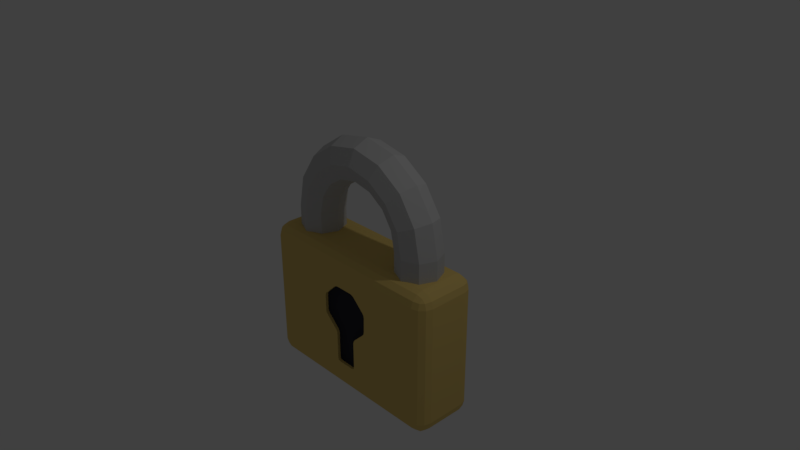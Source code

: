 # Source: Padlock.blend  (saved by Blender 2.79.0; exported with 4.5.12 LTS)
import bpy
from mathutils import Matrix  # noqa: F401  (used for matrix-valued properties, if any)

bpy.ops.wm.read_factory_settings(use_empty=True)
scene = bpy.context.scene
scene.name = 'Scene'

# ---- collections
col_collection_1 = bpy.data.collections.new('Collection 1'); scene.collection.children.link(col_collection_1)

# ---- materials (node trees are filled in below, after node groups)
mat_material_001 = bpy.data.materials.new('Material.001')
mat_material_001.alpha_threshold = 0.0
mat_material_001.use_transparent_shadow = False
mat_material_001.diffuse_color = (0.8, 0.5821, 0.1805, 1.0)
mat_material_001.roughness = 0.5
mat_material_001.specular_intensity = 1.0
mat_material_002 = bpy.data.materials.new('Material.002')
mat_material_002.alpha_threshold = 0.0
mat_material_002.use_transparent_shadow = False
mat_material_002.diffuse_color = (0.565, 0.565, 0.565, 1.0)
mat_material_002.roughness = 0.5
mat_material_002.specular_intensity = 1.0
mat_material_003 = bpy.data.materials.new('Material.003')
mat_material_003.alpha_threshold = 0.0
mat_material_003.use_transparent_shadow = False
mat_material_003.diffuse_color = (0.03631, 0.03631, 0.05, 1.0)
mat_material_003.roughness = 0.5
mat_material_003.specular_intensity = 0.0
mat_material_004 = bpy.data.materials.new('Material.004')
mat_material_004.alpha_threshold = 0.0
mat_material_004.use_transparent_shadow = False
mat_material_004.diffuse_color = (0.2846, 0.2333, 0.1135, 1.0)
mat_material_004.roughness = 0.5
mat_material_004.specular_intensity = 0.0

# ---- material node trees

# ---- world
world_world = bpy.data.worlds.new('World'); scene.world = world_world
world_world.color = (0.05088, 0.05088, 0.05088)
world_world.use_sun_shadow = False
world_world.sun_shadow_jitter_overblur = 0.0
world_world.cycles.sampling_method = 'MANUAL'

# ---- cameras
cam_camera = bpy.data.cameras.new('Camera')
cam_camera.clip_end = 100.0
cam_camera.lens = 35.0
cam_camera.sensor_width = 32.0
cam_camera.sensor_height = 18.0
cam_camera.ortho_scale = 7.314
cam_camera.dof.focus_distance = 0.0
cam_camera.dof.aperture_fstop = 128.0

# ---- lights
light_lamp = bpy.data.lights.new('Lamp', 'POINT')
light_lamp.transmission_factor = 0.0
light_lamp.cutoff_distance = 30.0
light_lamp.energy = 100.0
light_lamp.shadow_buffer_clip_start = 1.001
light_lamp.shadow_soft_size = 0.1
light_lamp.shadow_maximum_resolution = 0.006
light_lamp.use_absolute_resolution = True

# ---- meshes
me_cube = bpy.data.meshes.new('Cube')
me_cube.from_pydata([(0.3595, -0.4121, -0.8751), (0.349, -0.3721, -0.83), (0.3895, -0.4121, -0.8076), (0.354, -0.3838, -0.8608), (0.3742, -0.389, -0.8413), (0.3752, -0.3838, -0.8131), (0.3827, -0.4121, -0.845), (0.3946, -0.4121, -0.603), (0.3552, -0.3721, -0.5798), (0.3667, -0.4121, -0.5355), (0.3809, -0.3838, -0.5971), (0.3807, -0.389, -0.5692), (0.3611, -0.3838, -0.5494), (0.389, -0.4121, -0.5658), (0.204, -0.4121, -0.3808), (0.1591, -0.3721, -0.3932), (0.1351, -0.4121, -0.3532), (0.1873, -0.3838, -0.381), (0.1706, -0.3869, -0.3644), (0.1471, -0.3838, -0.3649), (0.1719, -0.4121, -0.3613), (-0.1074, -0.4121, -0.3532), (-0.1313, -0.3721, -0.3932), (-0.1762, -0.4121, -0.3809), (-0.1193, -0.3838, -0.3649), (-0.1428, -0.3869, -0.3645), (-0.1595, -0.3838, -0.3811), (-0.1441, -0.4121, -0.3613), (0.1751, -0.4121, -1.09), (0.1351, -0.3721, -1.033), (0.2041, -0.4121, -1.023), (0.1634, -0.3838, -1.062), (0.1742, -0.3869, -1.05), (0.1753, -0.3838, -1.034), (0.1836, -0.4121, -1.054), (0.1351, -0.4121, -1.509), (0.1351, -0.3721, -1.469), (0.1751, -0.4121, -1.469), (0.1351, -0.3838, -1.497), (0.1582, -0.389, -1.492), (0.1634, -0.3838, -1.469), (0.1634, -0.4121, -1.497), (-0.1074, -0.4121, -1.509), (-0.1474, -0.4121, -1.469), (-0.1074, -0.3721, -1.469), (-0.1357, -0.4121, -1.497), (-0.1305, -0.389, -1.492), (-0.1357, -0.3838, -1.469), (-0.1074, -0.3838, -1.497), (-0.1474, -0.4121, -1.09), (-0.1766, -0.4121, -1.023), (-0.1074, -0.3721, -1.033), (-0.156, -0.4121, -1.054), (-0.1466, -0.3869, -1.05), (-0.1477, -0.3838, -1.034), (-0.1357, -0.3838, -1.062), (-0.3359, -0.4121, -0.8748), (-0.3652, -0.4121, -0.8076), (-0.3252, -0.3721, -0.8302), (-0.3588, -0.4121, -0.8448), (-0.3505, -0.389, -0.8412), (-0.3512, -0.3838, -0.8133), (-0.3306, -0.3838, -0.8608), (-0.3652, -0.4121, -0.603), (-0.3364, -0.4121, -0.5353), (-0.3252, -0.3721, -0.58), (-0.3591, -0.4121, -0.5657), (-0.3506, -0.389, -0.5692), (-0.3308, -0.3838, -0.5494), (-0.3511, -0.3838, -0.5973), (1.22, 1.34e-07, 0.3774), (1.131, -0.2153, 0.3776), (0.9154, -0.3042, 0.3782), (0.7004, -0.2149, 0.3787), (0.6115, 1.33e-07, 0.3789), (0.7004, 0.2149, 0.3787), (0.9154, 0.3042, 0.3782), (1.131, 0.2153, 0.3776), (1.127, 1.185e-07, 0.844), (1.045, -0.2154, 0.8098), (0.8456, -0.3042, 0.7274), (0.6471, -0.2147, 0.6451), (0.5652, 1.167e-07, 0.6112), (0.6471, 0.2147, 0.6451), (0.8456, 0.3042, 0.7274), (1.045, 0.2154, 0.8098), (0.8633, 1.177e-07, 1.239), (0.8001, -0.2154, 1.176), (0.6478, -0.3042, 1.023), (0.4959, -0.2147, 0.8715), (0.4332, 1.184e-07, 0.8088), (0.4959, 0.2147, 0.8715), (0.6478, 0.3042, 1.023), (0.8001, 0.2154, 1.176), (0.4684, 1.183e-07, 1.503), (0.4342, -0.2154, 1.42), (0.3518, -0.3042, 1.221), (0.2696, -0.2147, 1.023), (0.2356, 1.145e-07, 0.9408), (0.2696, 0.2147, 1.023), (0.3518, 0.3042, 1.221), (0.4342, 0.2154, 1.42), (0.002577, 1.168e-07, 1.596), (0.002577, -0.2154, 1.506), (0.002577, -0.3042, 1.291), (0.002577, -0.2147, 1.076), (0.002577, 1.108e-07, 0.9871), (0.002577, 0.2147, 1.076), (0.002577, 0.3042, 1.291), (0.002577, 0.2154, 1.506), (-0.4633, 1.176e-07, 1.503), (-0.4291, -0.2154, 1.42), (-0.3466, -0.3042, 1.221), (-0.2644, -0.2147, 1.023), (-0.2305, 1.154e-07, 0.9408), (-0.2644, 0.2147, 1.023), (-0.3466, 0.3042, 1.221), (-0.4291, 0.2154, 1.42), (-0.8582, 1.174e-07, 1.239), (-0.795, -0.2154, 1.176), (-0.6426, -0.3042, 1.023), (-0.4907, -0.2147, 0.8715), (-0.428, 1.178e-07, 0.8088), (-0.4907, 0.2147, 0.8715), (-0.6426, 0.3042, 1.023), (-0.795, 0.2154, 1.176), (-1.122, 1.174e-07, 0.844), (-1.04, -0.2154, 0.8098), (-0.8404, -0.3042, 0.7274), (-0.642, -0.2147, 0.6451), (-0.56, 1.183e-07, 0.6112), (-0.642, 0.2147, 0.6451), (-0.8404, 0.3042, 0.7274), (-1.04, 0.2154, 0.8098), (-1.215, 1.304e-07, 0.3774), (-1.126, -0.2153, 0.3776), (-0.9102, -0.3042, 0.3782), (-0.6953, -0.2149, 0.3787), (-0.6063, 1.343e-07, 0.3789), (-0.6953, 0.2149, 0.3787), (-0.9102, 0.3042, 0.3782), (-1.126, 0.2153, 0.3776), (-1.126, 0.2151, -0.1061), (-0.9105, 0.3042, -0.1061), (-0.6954, 0.2151, -0.1061), (-0.6064, 1.335e-07, -0.1062), (-0.6954, -0.2151, -0.1061), (-0.9105, -0.3042, -0.1061), (-1.126, -0.2151, -0.1061), (-1.215, 1.284e-07, -0.1061), (1.131, 0.2151, -0.1061), (0.9157, 0.3042, -0.1061), (0.7006, 0.2151, -0.1061), (0.6115, 1.335e-07, -0.1062), (0.7006, -0.2151, -0.1061), (0.9157, -0.3042, -0.1061), (1.131, -0.2151, -0.1061), (1.22, 1.335e-07, -0.1061), (-1.246, -0.2715, -1.925), (-1.246, -0.4526, -1.744), (-1.427, -0.2715, -1.744), (-1.246, -0.3619, -1.901), (-1.336, -0.2715, -1.901), (-1.332, -0.3581, -1.878), (-1.336, -0.4284, -1.744), (-1.246, -0.4284, -1.835), (-1.332, -0.4049, -1.831), (-1.403, -0.2715, -1.835), (-1.403, -0.3619, -1.744), (-1.379, -0.3581, -1.831), (-1.246, -0.4526, -0.07432), (-1.246, -0.2715, 0.1068), (-1.427, -0.2715, -0.07432), (-1.246, -0.4284, 0.0161), (-1.336, -0.4284, -0.07432), (-1.332, -0.4049, 0.01228), (-1.336, -0.2715, 0.08257), (-1.246, -0.3619, 0.08257), (-1.332, -0.3581, 0.05907), (-1.403, -0.3619, -0.07432), (-1.403, -0.2715, 0.0161), (-1.379, -0.3581, 0.01228), (-1.246, 0.2715, -1.925), (-1.427, 0.2715, -1.744), (-1.246, 0.4526, -1.744), (-1.336, 0.2715, -1.901), (-1.246, 0.3619, -1.901), (-1.332, 0.3581, -1.878), (-1.403, 0.3619, -1.744), (-1.403, 0.2715, -1.835), (-1.379, 0.3581, -1.831), (-1.246, 0.4284, -1.835), (-1.336, 0.4284, -1.744), (-1.332, 0.4049, -1.831), (-1.246, 0.2715, 0.1068), (-1.246, 0.4526, -0.07432), (-1.427, 0.2715, -0.07432), (-1.246, 0.3619, 0.08257), (-1.336, 0.2715, 0.08257), (-1.332, 0.3581, 0.05907), (-1.336, 0.4284, -0.07432), (-1.246, 0.4284, 0.0161), (-1.332, 0.4049, 0.01228), (-1.403, 0.2715, 0.0161), (-1.403, 0.3619, -0.07432), (-1.379, 0.3581, 0.01228), (1.246, -0.2715, -1.925), (1.427, -0.2715, -1.744), (1.246, -0.4526, -1.744), (1.336, -0.2715, -1.901), (1.246, -0.3619, -1.901), (1.332, -0.3581, -1.878), (1.403, -0.3619, -1.744), (1.403, -0.2715, -1.835), (1.379, -0.3581, -1.831), (1.246, -0.4284, -1.835), (1.336, -0.4284, -1.744), (1.332, -0.4049, -1.831), (1.246, -0.2715, 0.1068), (1.246, -0.4526, -0.07432), (1.427, -0.2715, -0.07432), (1.246, -0.3619, 0.08257), (1.336, -0.2715, 0.08257), (1.332, -0.3581, 0.05907), (1.336, -0.4284, -0.07432), (1.246, -0.4284, 0.0161), (1.332, -0.4049, 0.01228), (1.403, -0.2715, 0.0161), (1.403, -0.3619, -0.07432), (1.379, -0.3581, 0.01228), (1.246, 0.2715, -1.925), (1.246, 0.4526, -1.744), (1.427, 0.2715, -1.744), (1.246, 0.3619, -1.901), (1.336, 0.2715, -1.901), (1.332, 0.3581, -1.878), (1.336, 0.4284, -1.744), (1.246, 0.4284, -1.835), (1.332, 0.4049, -1.831), (1.403, 0.2715, -1.835), (1.403, 0.3619, -1.744), (1.379, 0.3581, -1.831), (1.246, 0.2715, 0.1068), (1.427, 0.2715, -0.07432), (1.246, 0.4526, -0.07432), (1.336, 0.2715, 0.08257), (1.246, 0.3619, 0.08257), (1.332, 0.3581, 0.05907), (1.403, 0.3619, -0.07432), (1.403, 0.2715, 0.0161), (1.379, 0.3581, 0.01228), (1.246, 0.4284, 0.0161), (1.336, 0.4284, -0.07432), (1.332, 0.4049, 0.01228), (0.1751, -0.4526, -1.09), (0.1836, -0.4526, -1.054), (-0.1474, -0.4526, -1.09), (-0.156, -0.4526, -1.054), (-0.1474, -0.4526, -1.469), (0.1751, -0.4526, -1.469), (0.1634, -0.4526, -1.497), (-0.1357, -0.4526, -1.497), (0.1351, -0.4526, -1.509), (-0.1074, -0.4526, -1.509), (0.3827, -0.4526, -0.845), (0.3595, -0.4526, -0.8751), (0.2041, -0.4526, -1.023), (-0.3359, -0.4526, -0.8748), (-0.1766, -0.4526, -1.023), (-0.3588, -0.4526, -0.8448), (0.3946, -0.4526, -0.603), (0.389, -0.4526, -0.5658), (0.3895, -0.4526, -0.8076), (-0.3591, -0.4526, -0.5657), (-0.3652, -0.4526, -0.603), (-0.3652, -0.4526, -0.8076), (0.3667, -0.4526, -0.5355), (0.204, -0.4526, -0.3808), (-0.1762, -0.4526, -0.3809), (-0.3364, -0.4526, -0.5353), (-0.1441, -0.4526, -0.3613), (0.1719, -0.4526, -0.3613), (-0.1074, -0.4526, -0.3532), (0.1351, -0.4526, -0.3532)], [], [(58, 51, 44, 36, 29, 1, 8, 15, 22, 65), (0, 6, 4, 3), (1, 3, 4, 5), (2, 5, 4, 6), (7, 13, 11, 10), (8, 10, 11, 12), (9, 12, 11, 13), (14, 20, 18, 17), (15, 17, 18, 19), (16, 19, 18, 20), (21, 27, 25, 24), (22, 24, 25, 26), (23, 26, 25, 27), (28, 34, 32, 31), (29, 31, 32, 33), (30, 33, 32, 34), (35, 41, 39, 38), (36, 38, 39, 40), (37, 40, 39, 41), (42, 48, 46, 45), (43, 45, 46, 47), (44, 47, 46, 48), (49, 55, 53, 52), (50, 52, 53, 54), (51, 54, 53, 55), (56, 62, 60, 59), (57, 59, 60, 61), (58, 61, 60, 62), (63, 69, 67, 66), (64, 66, 67, 68), (65, 68, 67, 69), (35, 38, 48, 42), (38, 36, 44, 48), (28, 31, 40, 37), (31, 29, 36, 40), (0, 3, 33, 30), (3, 1, 29, 33), (7, 10, 5, 2), (10, 8, 1, 5), (14, 17, 12, 9), (17, 15, 8, 12), (21, 24, 19, 16), (24, 22, 15, 19), (43, 47, 55, 49), (47, 44, 51, 55), (50, 54, 62, 56), (54, 51, 58, 62), (57, 61, 69, 63), (61, 58, 65, 69), (64, 68, 26, 23), (68, 65, 22, 26), (37, 41, 260, 259), (41, 35, 262, 260), (9, 13, 271, 276), (13, 7, 270, 271), (63, 66, 273, 274), (66, 64, 279, 273), (42, 45, 261, 263), (45, 43, 258, 261), (2, 6, 264, 272), (6, 0, 265, 264), (23, 27, 280, 278), (27, 21, 282, 280), (49, 52, 257, 256), (52, 50, 268, 257), (208, 263, 159), (232, 243, 220, 207), (242, 194, 171, 218), (160, 172, 196, 183), (184, 195, 244, 231), (70, 78, 79, 71), (71, 79, 80, 72), (72, 80, 81, 73), (73, 81, 82, 74), (74, 82, 83, 75), (75, 83, 84, 76), (76, 84, 85, 77), (77, 85, 78, 70), (78, 86, 87, 79), (79, 87, 88, 80), (80, 88, 89, 81), (81, 89, 90, 82), (82, 90, 91, 83), (83, 91, 92, 84), (84, 92, 93, 85), (85, 93, 86, 78), (86, 94, 95, 87), (87, 95, 96, 88), (88, 96, 97, 89), (89, 97, 98, 90), (90, 98, 99, 91), (91, 99, 100, 92), (92, 100, 101, 93), (93, 101, 94, 86), (94, 102, 103, 95), (95, 103, 104, 96), (96, 104, 105, 97), (97, 105, 106, 98), (98, 106, 107, 99), (99, 107, 108, 100), (100, 108, 109, 101), (101, 109, 102, 94), (102, 110, 111, 103), (103, 111, 112, 104), (104, 112, 113, 105), (105, 113, 114, 106), (106, 114, 115, 107), (107, 115, 116, 108), (108, 116, 117, 109), (109, 117, 110, 102), (110, 118, 119, 111), (111, 119, 120, 112), (112, 120, 121, 113), (113, 121, 122, 114), (114, 122, 123, 115), (115, 123, 124, 116), (116, 124, 125, 117), (117, 125, 118, 110), (118, 126, 127, 119), (119, 127, 128, 120), (120, 128, 129, 121), (121, 129, 130, 122), (122, 130, 131, 123), (123, 131, 132, 124), (124, 132, 133, 125), (125, 133, 126, 118), (126, 134, 135, 127), (127, 135, 136, 128), (128, 136, 137, 129), (129, 137, 138, 130), (130, 138, 139, 131), (131, 139, 140, 132), (132, 140, 141, 133), (133, 141, 134, 126), (74, 75, 152, 153), (75, 76, 151, 152), (135, 134, 149, 148), (139, 138, 145, 144), (140, 139, 144, 143), (138, 137, 146, 145), (134, 141, 142, 149), (73, 74, 153, 154), (76, 77, 150, 151), (71, 72, 155, 156), (136, 135, 148, 147), (77, 70, 157, 150), (70, 71, 156, 157), (141, 140, 143, 142), (137, 136, 147, 146), (72, 73, 154, 155), (158, 161, 163, 162), (161, 165, 166, 163), (159, 164, 166, 165), (164, 168, 169, 166), (160, 167, 169, 168), (167, 162, 163, 169), (163, 166, 169), (170, 173, 175, 174), (173, 177, 178, 175), (171, 176, 178, 177), (176, 180, 181, 178), (172, 179, 181, 180), (179, 174, 175, 181), (175, 178, 181), (182, 185, 187, 186), (185, 189, 190, 187), (183, 188, 190, 189), (188, 192, 193, 190), (184, 191, 193, 192), (191, 186, 187, 193), (187, 190, 193), (194, 197, 199, 198), (197, 201, 202, 199), (195, 200, 202, 201), (200, 204, 205, 202), (196, 203, 205, 204), (203, 198, 199, 205), (199, 202, 205), (206, 209, 211, 210), (209, 213, 214, 211), (207, 212, 214, 213), (212, 216, 217, 214), (208, 215, 217, 216), (215, 210, 211, 217), (211, 214, 217), (218, 221, 223, 222), (221, 225, 226, 223), (219, 224, 226, 225), (224, 228, 229, 226), (220, 227, 229, 228), (227, 222, 223, 229), (223, 226, 229), (230, 233, 235, 234), (233, 237, 238, 235), (231, 236, 238, 237), (236, 240, 241, 238), (232, 239, 241, 240), (239, 234, 235, 241), (235, 238, 241), (242, 245, 247, 246), (245, 249, 250, 247), (243, 248, 250, 249), (248, 252, 253, 250), (244, 251, 253, 252), (251, 246, 247, 253), (247, 250, 253), (182, 158, 162, 185), (185, 162, 167, 189), (189, 167, 160, 183), (159, 170, 174, 164), (164, 174, 179, 168), (168, 179, 172, 160), (171, 194, 198, 176), (176, 198, 203, 180), (180, 203, 196, 172), (195, 184, 192, 200), (200, 192, 188, 204), (204, 188, 183, 196), (230, 182, 186, 233), (233, 186, 191, 237), (237, 191, 184, 231), (194, 242, 246, 197), (197, 246, 251, 201), (201, 251, 244, 195), (243, 232, 240, 248), (248, 240, 236, 252), (252, 236, 231, 244), (206, 230, 234, 209), (209, 234, 239, 213), (213, 239, 232, 207), (242, 218, 222, 245), (245, 222, 227, 249), (249, 227, 220, 243), (219, 208, 216, 224), (224, 216, 212, 228), (228, 212, 207, 220), (158, 206, 210, 161), (161, 210, 215, 165), (165, 215, 208, 159), (218, 171, 177, 221), (221, 177, 173, 225), (225, 173, 170, 219), (182, 230, 206, 158), (275, 57, 63, 274), (268, 50, 56, 267), (265, 0, 30, 266), (258, 43, 49, 256), (282, 21, 16, 283), (267, 56, 59, 269), (269, 59, 57, 275), (270, 7, 2, 272), (281, 20, 14, 277), (262, 35, 42, 263), (277, 14, 9, 276), (279, 64, 23, 278), (266, 30, 34, 255), (255, 34, 28, 254), (254, 28, 37, 259), (283, 16, 20, 281), (282, 283, 219), (208, 219, 272), (219, 270, 272), (275, 170, 159), (269, 275, 159), (208, 272, 264), (265, 266, 254), (208, 264, 265), (267, 269, 159), (257, 268, 256), (258, 256, 267), (256, 268, 267), (208, 265, 259), (255, 254, 266), (265, 254, 259), (258, 267, 159), (261, 258, 159), (208, 259, 260), (208, 260, 262), (263, 261, 159), (208, 262, 263), (170, 275, 274), (170, 274, 273), (271, 270, 219), (276, 271, 219), (170, 273, 279), (170, 279, 278), (277, 276, 219), (281, 277, 219), (170, 278, 280), (170, 280, 282), (283, 281, 219), (170, 282, 219)])
me_cube.polygons.foreach_set('material_index', [2, 2, 2, 2, 2, 2, 2, 2, 2, 2, 2, 2, 2, 2, 2, 2, 2, 2, 2, 2, 2, 2, 2, 2, 2, 2, 2, 2, 2, 2, 2, 2, 2, 2, 2, 2, 2, 2, 2, 2, 2, 2, 2, 2, 2, 2, 2, 2, 2, 2, 2, 0, 0, 0, 0, 0, 0, 0, 0, 0, 0, 0, 0, 0, 0, 0, 0, 0, 0, 0, 1, 1, 1, 1, 1, 1, 1, 1, 1, 1, 1, 1, 1, 1, 1, 1, 1, 1, 1, 1, 1, 1, 1, 1, 1, 1, 1, 1, 1, 1, 1, 1, 1, 1, 1, 1, 1, 1, 1, 1, 1, 1, 1, 1, 1, 1, 1, 1, 1, 1, 1, 1, 1, 1, 1, 1, 1, 1, 1, 1, 1, 1, 1, 1, 1, 1, 1, 1, 1, 1, 1, 1, 1, 1, 1, 1, 1, 1, 1, 1, 0, 0, 0, 0, 0, 0, 0, 0, 0, 0, 0, 0, 0, 0, 0, 0, 0, 0, 0, 0, 0, 0, 0, 0, 0, 0, 0, 0, 0, 0, 0, 0, 0, 0, 0, 0, 0, 0, 0, 0, 0, 0, 0, 0, 0, 0, 0, 0, 0, 0, 0, 0, 0, 0, 0, 0, 0, 0, 0, 0, 0, 0, 0, 0, 0, 0, 0, 0, 0, 0, 0, 0, 0, 0, 0, 0, 0, 0, 0, 0, 0, 0, 0, 0, 0, 0, 0, 0, 0, 0, 0, 0, 0, 0, 0, 0, 0, 0, 0, 0, 0, 0, 0, 0, 0, 0, 0, 0, 0, 0, 0, 0, 0, 0, 0, 0, 0, 0, 0, 0, 0, 0, 0, 0, 0, 0, 0, 0, 0, 0, 0, 0, 0, 0, 0, 0, 0, 0, 0, 0, 0, 0])
me_cube.materials.append(mat_material_001)
me_cube.materials.append(mat_material_002)
me_cube.materials.append(mat_material_003)
me_cube.materials.append(mat_material_004)
me_cube.use_remesh_preserve_volume = False
me_cube.use_remesh_preserve_attributes = False
me_cube.use_mirror_vertex_groups = False
me_cube.update()

# ---- objects
ob_cube = bpy.data.objects.new('Cube', me_cube)
ob_lamp = bpy.data.objects.new('Lamp', light_lamp)
ob_camera = bpy.data.objects.new('Camera', cam_camera)

# ---- transforms, parenting, visibility, modifiers, constraints
ob_cube.location = (0.0, 0.0, 0.0)
ob_cube.lineart.crease_threshold = 0.0
ob_lamp.location = (4.076, 1.005, 5.904)
ob_lamp.rotation_euler = (0.6503, 0.05522, 1.866)
ob_lamp.lock_rotations_4d = False
ob_lamp.empty_display_type = 'ARROWS'
ob_lamp.color = (0.0, 0.0, 0.0, 0.0)
ob_lamp.lineart.crease_threshold = 0.0
ob_camera.location = (7.481, -6.508, 5.344)
ob_camera.rotation_euler = (1.109, 0.0, 0.8149)
ob_camera.lock_rotations_4d = False
ob_camera.empty_display_type = 'ARROWS'
ob_camera.color = (0.0, 0.0, 0.0, 0.0)
ob_camera.display_type = 'WIRE'
ob_camera.lineart.crease_threshold = 0.0

# ---- collection membership
col_collection_1.objects.link(ob_cube)
col_collection_1.objects.link(ob_lamp)
col_collection_1.objects.link(ob_camera)

# ---- scene / render settings (as saved in the file)
scene.camera = ob_camera
scene.frame_start = 1; scene.frame_end = 250; scene.frame_set(8)
scene.render.engine = 'BLENDER_EEVEE_NEXT'
scene.render.resolution_percentage = 50
scene.render.dither_intensity = 0.0
scene.cycles.use_denoising = False
scene.cycles.samples = 128
scene.cycles.sampling_pattern = 'TABULATED_SOBOL'
scene.cycles.use_adaptive_sampling = False
scene.cycles.use_light_tree = False
scene.cycles.blur_glossy = 0.0
scene.cycles.sample_clamp_indirect = 0.0
scene.view_settings.view_transform = 'Standard'
bpy.context.view_layer.update()
